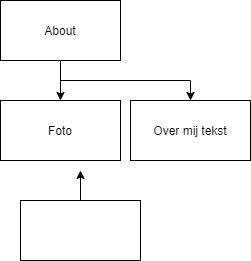

The diagram above was exported from draw.io. Its source (the exported page's mxGraphModel, read from the mxfile embedded in the PNG):
<mxGraphModel dx="189" dy="247" grid="1" gridSize="10" guides="1" tooltips="1" connect="1" arrows="1" fold="1" page="1" pageScale="1" pageWidth="850" pageHeight="1100" math="0" shadow="0">
  <root>
    <mxCell id="0" />
    <mxCell id="1" parent="0" />
    <mxCell id="6" style="edgeStyle=orthogonalEdgeStyle;rounded=0;orthogonalLoop=1;jettySize=auto;html=1;exitX=0.5;exitY=1;exitDx=0;exitDy=0;" parent="1" source="2" target="3" edge="1">
      <mxGeometry relative="1" as="geometry" />
    </mxCell>
    <mxCell id="8" style="edgeStyle=orthogonalEdgeStyle;rounded=0;orthogonalLoop=1;jettySize=auto;html=1;exitX=0.5;exitY=1;exitDx=0;exitDy=0;" parent="1" source="2" target="4" edge="1">
      <mxGeometry relative="1" as="geometry" />
    </mxCell>
    <mxCell id="2" value="About" style="rounded=0;whiteSpace=wrap;html=1;" parent="1" vertex="1">
      <mxGeometry x="80" y="260" width="120" height="60" as="geometry" />
    </mxCell>
    <mxCell id="3" value="Foto" style="rounded=0;whiteSpace=wrap;html=1;" parent="1" vertex="1">
      <mxGeometry x="80" y="360" width="120" height="60" as="geometry" />
    </mxCell>
    <mxCell id="4" value="Over mij tekst" style="rounded=0;whiteSpace=wrap;html=1;" parent="1" vertex="1">
      <mxGeometry x="210" y="360" width="120" height="60" as="geometry" />
    </mxCell>
    <mxCell id="10" style="edgeStyle=orthogonalEdgeStyle;rounded=0;orthogonalLoop=1;jettySize=auto;html=1;" edge="1" parent="1" source="9">
      <mxGeometry relative="1" as="geometry">
        <mxPoint x="160" y="430" as="targetPoint" />
      </mxGeometry>
    </mxCell>
    <mxCell id="9" value="" style="rounded=0;whiteSpace=wrap;html=1;" vertex="1" parent="1">
      <mxGeometry x="100" y="460" width="120" height="60" as="geometry" />
    </mxCell>
  </root>
</mxGraphModel>